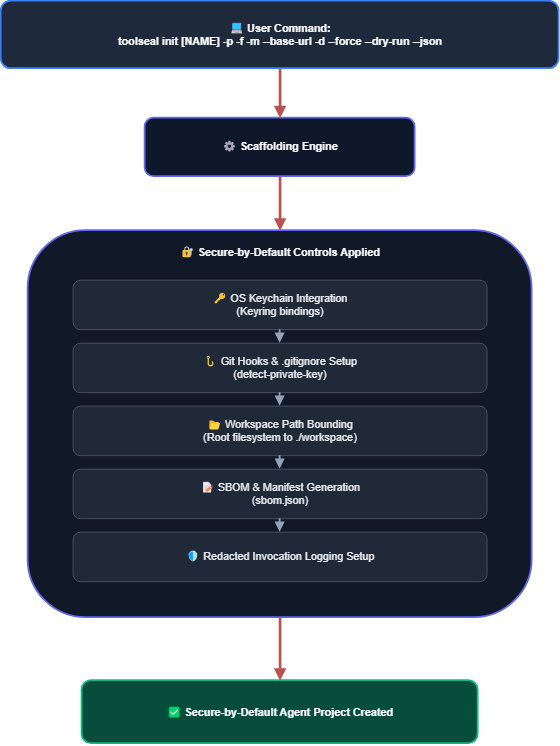

The diagram above was exported from draw.io. Its source (the exported page's mxGraphModel, read from the mxfile embedded in the PNG):
<mxGraphModel dx="1471" dy="869" grid="1" gridSize="10" guides="1" tooltips="1" connect="1" arrows="1" fold="1" page="1" pageScale="1" pageWidth="850" pageHeight="1200" math="0" shadow="0">
  <root>
    <mxCell id="0" />
    <mxCell id="1" parent="0" />
    <mxCell id="UserCall" parent="1" style="rounded=1;whiteSpace=wrap;html=1;fillColor=#1e293b;strokeColor=#3b82f6;strokeWidth=2;fontColor=#f8fafc;fontStyle=1;" value="💻 User Command:&lt;br&gt;toolseal init [NAME] -p -f -m --base-url -d --force --dry-run --json" vertex="1">
      <mxGeometry height="75" width="620" x="90" y="60" as="geometry" />
    </mxCell>
    <mxCell id="Engine" parent="1" style="rounded=1;whiteSpace=wrap;html=1;fillColor=#0f172a;strokeColor=#6366f1;strokeWidth=2;fontColor=#f8fafc;fontStyle=1;" value="⚙ Scaffolding Engine" vertex="1">
      <mxGeometry height="65" width="300" x="250" y="190" as="geometry" />
    </mxCell>
    <mxCell id="Steps" parent="1" style="rounded=1;whiteSpace=wrap;html=1;fillColor=#111827;strokeColor=#6366f1;strokeWidth=2;fontColor=#f8fafc;fontStyle=1;verticalAlign=top;align=center;spacingTop=10;" value="🔐 Secure-by-Default Controls Applied" vertex="1">
      <mxGeometry height="430" width="560" x="120" y="315" as="geometry" />
    </mxCell>
    <mxCell id="S1" parent="1" style="rounded=1;whiteSpace=wrap;html=1;fillColor=#1f2937;strokeColor=#4b5563;strokeWidth=1;fontColor=#e5e7eb;" value="🔑 OS Keychain Integration&lt;br&gt;(Keyring bindings)" vertex="1">
      <mxGeometry height="55" width="460" x="170" y="370" as="geometry" />
    </mxCell>
    <mxCell id="S2" parent="1" style="rounded=1;whiteSpace=wrap;html=1;fillColor=#1f2937;strokeColor=#4b5563;strokeWidth=1;fontColor=#e5e7eb;" value="🪝 Git Hooks &amp; .gitignore Setup&lt;br&gt;(detect-private-key)" vertex="1">
      <mxGeometry height="55" width="460" x="170" y="440" as="geometry" />
    </mxCell>
    <mxCell id="S3" parent="1" style="rounded=1;whiteSpace=wrap;html=1;fillColor=#1f2937;strokeColor=#4b5563;strokeWidth=1;fontColor=#e5e7eb;" value="📂 Workspace Path Bounding&lt;br&gt;(Root filesystem to ./workspace)" vertex="1">
      <mxGeometry height="55" width="460" x="170" y="510" as="geometry" />
    </mxCell>
    <mxCell id="S4" parent="1" style="rounded=1;whiteSpace=wrap;html=1;fillColor=#1f2937;strokeColor=#4b5563;strokeWidth=1;fontColor=#e5e7eb;" value="📝 SBOM &amp; Manifest Generation&lt;br&gt;(sbom.json)" vertex="1">
      <mxGeometry height="55" width="460" x="170" y="580" as="geometry" />
    </mxCell>
    <mxCell id="S5" parent="1" style="rounded=1;whiteSpace=wrap;html=1;fillColor=#1f2937;strokeColor=#4b5563;strokeWidth=1;fontColor=#e5e7eb;" value="🛡 Redacted Invocation Logging Setup" vertex="1">
      <mxGeometry height="55" width="460" x="170" y="650" as="geometry" />
    </mxCell>
    <mxCell id="Out" parent="1" style="rounded=1;whiteSpace=wrap;html=1;fillColor=#064e3b;strokeColor=#10b981;strokeWidth=2;fontColor=#f8fafc;fontStyle=1;" value="✅ Secure-by-Default Agent Project Created" vertex="1">
      <mxGeometry height="70" width="440" x="180" y="815" as="geometry" />
    </mxCell>
    <mxCell id="eUserEngine" edge="1" parent="1" source="UserCall" style="edgeStyle=orthogonalEdgeStyle;rounded=0;orthogonalLoop=1;jettySize=auto;html=1;strokeColor=#b85450;strokeWidth=3;endArrow=block;endFill=1;fillColor=#f8cecc;" target="Engine">
      <mxGeometry relative="1" as="geometry" />
    </mxCell>
    <mxCell id="eEngineSteps" edge="1" parent="1" source="Engine" style="edgeStyle=orthogonalEdgeStyle;rounded=0;orthogonalLoop=1;jettySize=auto;html=1;strokeColor=#b85450;strokeWidth=3;endArrow=block;endFill=1;fillColor=#f8cecc;" target="Steps">
      <mxGeometry relative="1" as="geometry" />
    </mxCell>
    <mxCell id="eStepsOut" edge="1" parent="1" source="Steps" style="edgeStyle=orthogonalEdgeStyle;rounded=0;orthogonalLoop=1;jettySize=auto;html=1;strokeColor=#b85450;strokeWidth=3;endArrow=block;endFill=1;fillColor=#f8cecc;" target="Out">
      <mxGeometry relative="1" as="geometry" />
    </mxCell>
    <mxCell id="eS1S2" edge="1" parent="1" source="S1" style="edgeStyle=orthogonalEdgeStyle;rounded=0;html=1;strokeColor=#94a3b8;strokeWidth=2;endArrow=block;endFill=1;" target="S2">
      <mxGeometry relative="1" as="geometry" />
    </mxCell>
    <mxCell id="eS2S3" edge="1" parent="1" source="S2" style="edgeStyle=orthogonalEdgeStyle;rounded=0;html=1;strokeColor=#94a3b8;strokeWidth=2;endArrow=block;endFill=1;" target="S3">
      <mxGeometry relative="1" as="geometry" />
    </mxCell>
    <mxCell id="eS3S4" edge="1" parent="1" source="S3" style="edgeStyle=orthogonalEdgeStyle;rounded=0;html=1;strokeColor=#94a3b8;strokeWidth=2;endArrow=block;endFill=1;" target="S4">
      <mxGeometry relative="1" as="geometry" />
    </mxCell>
    <mxCell id="eS4S5" edge="1" parent="1" source="S4" style="edgeStyle=orthogonalEdgeStyle;rounded=0;html=1;strokeColor=#94a3b8;strokeWidth=2;endArrow=block;endFill=1;" target="S5">
      <mxGeometry relative="1" as="geometry" />
    </mxCell>
  </root>
</mxGraphModel>